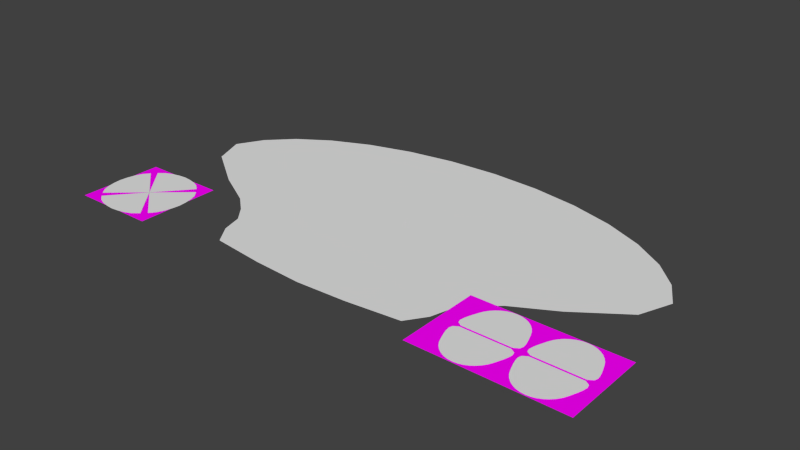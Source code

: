 # Source: gray_ui1.blend  (saved by Blender 2.71.0; exported with 4.5.12 LTS)
import bpy
from mathutils import Matrix  # noqa: F401  (used for matrix-valued properties, if any)

bpy.ops.wm.read_factory_settings(use_empty=True)
scene = bpy.context.scene
scene.name = 'Scene'

# ---- collections
col_collection_1 = bpy.data.collections.new('Collection 1'); scene.collection.children.link(col_collection_1)
col_collection_2 = bpy.data.collections.new('Collection 2'); scene.collection.children.link(col_collection_2)
col_collection_3 = bpy.data.collections.new('Collection 3'); scene.collection.children.link(col_collection_3)
col_collection_11 = bpy.data.collections.new('Collection 11'); scene.collection.children.link(col_collection_11)
col_collection_11.hide_render = True
col_collection_11.hide_viewport = True

# ---- images (referenced by path relative to the original .blend; pixels are not part of the script)
import os
ASSET_DIR = os.environ.get("B2B_ASSET_DIR", "")  # directory of the original .blend (textures are referenced by path, not embedded)
HERE = os.path.dirname(os.path.abspath(__file__))  # packed textures are extracted next to this script under _unpacked/

def load_image(name, relpath, width, height, colorspace="sRGB"):
    """Load a texture the original file referenced (path relative to the .blend, or extracted next to this script)."""
    p = next((c for c in (os.path.join(HERE, relpath), os.path.join(ASSET_DIR, relpath)) if relpath and os.path.exists(c)), "")
    if p:
        img = bpy.data.images.load(p, check_existing=True)
        img.name = name
    else:  # same state as the original file: an image datablock whose file is absent (Cycles renders it pink)
        img = bpy.data.images.new(name, width, height)
        img.source = "FILE"
        img.filepath = "//" + (relpath or name)
    img.colorspace_settings.name = colorspace
    return img
img_greybutton_png = load_image('greybutton.png', 'greybutton.png', 1024, 1024, 'sRGB')
img_hzg_updn_png_001 = load_image('hzg_updn.png.001', 'hzg_updn.png', 1024, 1024, 'sRGB')
img_hzg_rotb_png = load_image('hzg_rotb.png', 'hzg_rotb.png', 1024, 1024, 'sRGB')
img_ghostring_png_001 = load_image('ghostring.png.001', 'ghostring.png', 1024, 1024, 'sRGB')

# ---- materials (node trees are filled in below, after node groups)
mat_material = bpy.data.materials.new('Material')
mat_material.alpha_threshold = 0.0
mat_material.roughness = 0.5
mat_material.line_color = (0.0, 0.0, 0.0, 1.0)
mat_material_003 = bpy.data.materials.new('Material.003')
mat_material_003.alpha_threshold = 0.0
mat_material_003.roughness = 0.5
mat_material_003.line_color = (0.0, 0.0, 0.0, 1.0)
mat_material_002 = bpy.data.materials.new('Material.002')
mat_material_002.alpha_threshold = 0.0
mat_material_002.roughness = 0.5
mat_material_002.line_color = (0.0, 0.0, 0.0, 1.0)
mat_material_001 = bpy.data.materials.new('Material.001')
mat_material_001.alpha_threshold = 0.0
mat_material_001.roughness = 0.5
mat_material_001.line_color = (0.0, 0.0, 0.0, 1.0)

# ---- material node trees
mat_material.use_nodes = True; mat_material.node_tree.nodes.clear()
_N = mat_material.node_tree.nodes; _L = mat_material.node_tree.links
n0 = _N.new('ShaderNodeOutputMaterial'); n0.name = 'Material Output'; n0.location = (300, 300)
n1 = _N.new('ShaderNodeBsdfDiffuse'); n1.name = 'Diffuse BSDF'; n1.location = (10, 300)
n2 = _N.new('ShaderNodeTexImage'); n2.name = 'Image Texture'; n2.location = (-180, 300)
n2.width = 140
n2.image = img_greybutton_png
_L.new(n1.outputs[0], n0.inputs[0])
_L.new(n2.outputs[0], n1.inputs[0])
n0.is_active_output = True
mat_material_003.use_nodes = True; mat_material_003.node_tree.nodes.clear()
_N = mat_material_003.node_tree.nodes; _L = mat_material_003.node_tree.links
n0 = _N.new('ShaderNodeMixShader'); n0.name = 'Mix Shader'; n0.location = (195, 274)
n1 = _N.new('ShaderNodeOutputMaterial'); n1.name = 'Material Output'; n1.location = (456, 281)
n2 = _N.new('ShaderNodeTexImage'); n2.name = 'Image Texture'; n2.location = (-397, 260)
n2.width = 140
n2.image = img_hzg_updn_png_001
n3 = _N.new('ShaderNodeBsdfTransparent'); n3.name = 'Transparent BSDF'; n3.location = (3, 152)
n3.inputs[0].default_value = (1.0, 1.0, 1.0, 0.0)
n4 = _N.new('ShaderNodeBsdfDiffuse'); n4.name = 'Diffuse BSDF'; n4.location = (10, 300)
_L.new(n2.outputs[0], n4.inputs[0])
_L.new(n0.outputs[0], n1.inputs[0])
_L.new(n2.outputs[1], n0.inputs[0])
_L.new(n3.outputs[0], n0.inputs[1])
_L.new(n4.outputs[0], n0.inputs[2])
n1.is_active_output = True
mat_material_002.use_nodes = True; mat_material_002.node_tree.nodes.clear()
_N = mat_material_002.node_tree.nodes; _L = mat_material_002.node_tree.links
n0 = _N.new('ShaderNodeBsdfDiffuse'); n0.name = 'Diffuse BSDF'; n0.location = (10, 300)
n1 = _N.new('ShaderNodeBsdfTransparent'); n1.name = 'Transparent BSDF'; n1.location = (34, 130)
n2 = _N.new('ShaderNodeOutputMaterial'); n2.name = 'Material Output'; n2.location = (598, 261)
n3 = _N.new('ShaderNodeMixShader'); n3.name = 'Mix Shader'; n3.location = (326, 275)
n4 = _N.new('ShaderNodeTexImage'); n4.name = 'Image Texture'; n4.location = (-322, 255)
n4.width = 140
n4.image = img_hzg_rotb_png
_L.new(n0.outputs[0], n3.inputs[2])
_L.new(n4.outputs[0], n0.inputs[0])
_L.new(n3.outputs[0], n2.inputs[0])
_L.new(n1.outputs[0], n3.inputs[1])
_L.new(n4.outputs[1], n3.inputs[0])
n2.is_active_output = True
mat_material_001.use_nodes = True; mat_material_001.node_tree.nodes.clear()
_N = mat_material_001.node_tree.nodes; _L = mat_material_001.node_tree.links
n0 = _N.new('ShaderNodeOutputMaterial'); n0.name = 'Material Output'; n0.location = (300, 300)
n1 = _N.new('ShaderNodeBsdfDiffuse'); n1.name = 'Diffuse BSDF'; n1.location = (10, 300)
n2 = _N.new('ShaderNodeTexImage'); n2.name = 'Image Texture'; n2.location = (-180, 300)
n2.width = 140
n2.image = img_ghostring_png_001
_L.new(n1.outputs[0], n0.inputs[0])
_L.new(n2.outputs[0], n1.inputs[0])
n0.is_active_output = True

# ---- world
world_world = bpy.data.worlds.new('World'); scene.world = world_world
world_world.color = (0.05088, 0.05088, 0.05088)
world_world.use_sun_shadow = False
world_world.sun_shadow_jitter_overblur = 0.0
world_world.cycles.sampling_method = 'MANUAL'
world_world.cycles.sample_map_resolution = 256

# ---- meshes
me_plane_002 = bpy.data.meshes.new('Plane.002')
me_plane_002.from_pydata([(-872.1, -452.8, 0.9997), (-722.1, -452.8, 0.9997), (-872.1, -302.8, 1.0), (-722.1, -302.8, 1.0)], [], [(0, 1, 3, 2)])
_uv = me_plane_002.uv_layers.new(name='UVMap')
_uv.uv.foreach_set('vector', [9.882e-05, 0.000101, 0.9999, 9.882e-05, 0.9999, 0.9999, 0.0001011, 0.9999])
me_plane_002.materials.append(mat_material)
me_plane_002.use_remesh_preserve_volume = False
me_plane_002.use_remesh_preserve_attributes = False
me_plane_002.use_mirror_vertex_groups = False
me_plane_002.update()
me_plane_004 = bpy.data.meshes.new('Plane.004')
me_plane_004.from_pydata([(426.7, -227.8, 0.9995), (426.7, -527.8, 0.9995), (726.7, -227.8, 1.0), (726.7, -527.8, 1.0)], [], [(0, 1, 3, 2)])
_uv = me_plane_004.uv_layers.new(name='UVMap')
_uv.uv.foreach_set('vector', [9.998e-05, 0.9999, 9.998e-05, 0.0001001, 0.9999, 9.998e-05, 0.9999, 0.9999])
me_plane_004.materials.append(mat_material_003)
me_plane_004.use_remesh_preserve_volume = False
me_plane_004.use_remesh_preserve_attributes = False
me_plane_004.use_mirror_vertex_groups = False
me_plane_004.update()
me_plane_003 = bpy.data.meshes.new('Plane.003')
me_plane_003.from_pydata([(648.5, -227.8, 0.9995), (648.5, -527.8, 0.9995), (948.5, -227.8, 1.0), (948.5, -527.8, 1.0)], [], [(0, 1, 3, 2)])
_uv = me_plane_003.uv_layers.new(name='UVMap')
_uv.uv.foreach_set('vector', [9.998e-05, 0.9999, 9.998e-05, 0.0001001, 0.9999, 9.998e-05, 0.9999, 0.9999])
me_plane_003.materials.append(mat_material_002)
me_plane_003.use_remesh_preserve_volume = False
me_plane_003.use_remesh_preserve_attributes = False
me_plane_003.use_mirror_vertex_groups = False
me_plane_003.update()
me_plane_001 = bpy.data.meshes.new('Plane.001')
me_plane_001.from_pydata([(-947.1, -527.8, 0.9995), (-647.1, -527.8, 0.9995), (-947.1, -227.8, 1.0), (-647.1, -227.8, 1.0)], [], [(0, 1, 3, 2)])
_uv = me_plane_001.uv_layers.new(name='UVMap')
_uv.uv.foreach_set('vector', [9.882e-05, 0.000101, 0.9999, 9.882e-05, 0.9999, 0.9999, 0.0001011, 0.9999])
me_plane_001.materials.append(mat_material_001)
me_plane_001.use_remesh_preserve_volume = False
me_plane_001.use_remesh_preserve_attributes = False
me_plane_001.use_mirror_vertex_groups = False
me_plane_001.update()
me_circle_002 = bpy.data.meshes.new('Circle.002')
me_circle_002.from_pydata([(0.0, 486.3, 0.0), (-175.8, 476.9, 0.0), (-344.8, 449.3, 0.0), (-500.6, 404.3, 0.0), (-637.2, 343.8, 0.0), (-749.2, 270.2, 0.0), (-832.5, 186.1, 0.0), (-883.8, 94.87, 0.0), (-839.0, -18.37, 0.0), (-672.3, -136.0, 0.0), (-532.7, -212.9, 0.0), (-473.4, -264.6, 0.0), (-429.3, -318.5, 0.0), (-409.0, -389.8, 0.0), (-363.0, -456.3, 0.0), (-175.8, -476.9, 0.0), (0.0002936, -486.3, 0.0), (175.8, -476.9, 0.0), (363.0, -456.3, 0.0), (409.0, -389.8, 0.0), (429.3, -318.5, 0.0), (473.4, -264.6, 0.0), (532.7, -212.9, 0.0), (672.3, -136.0, 0.0), (839.0, -18.37, 0.0), (883.8, 94.87, 0.0), (832.5, 186.1, 0.0), (749.2, 270.2, 0.0), (637.2, 343.8, 0.0), (500.6, 404.3, 0.0), (344.8, 449.3, 0.0), (175.8, 476.9, 0.0), (0.0, 0.0002531, 0.0)], [], [(7, 8, 32, 6), (4, 5, 6, 32), (2, 3, 4, 32), (0, 1, 2, 32), (30, 31, 0, 32), (28, 29, 30, 32), (26, 27, 28, 32), (24, 25, 26, 32), (23, 24, 32, 22), (20, 21, 22, 32), (18, 19, 20, 32), (16, 17, 18, 32), (8, 9, 10, 32), (10, 11, 12, 32), (12, 13, 14, 32), (14, 15, 16, 32)])
me_circle_002.use_remesh_preserve_volume = False
me_circle_002.use_remesh_preserve_attributes = False
me_circle_002.use_mirror_vertex_groups = False
me_circle_002.update()
me_circle_009 = bpy.data.meshes.new('Circle.009')
me_circle_009.from_pydata([(809.0, -230.5, 2.0), (793.3, -232.0, 2.0), (778.0, -236.4, 2.0), (763.7, -243.5, 2.0), (750.7, -253.0, 2.0), (739.4, -264.7, 2.0), (730.3, -278.0, 2.0), (723.6, -292.4, 2.0), (717.9, -307.5, 2.0), (712.3, -322.9, 2.0), (708.1, -338.0, 2.0), (705.8, -352.0, 2.0), (709.3, -364.3, 2.0), (724.6, -374.2, 2.0), (893.4, -374.2, 2.0), (908.8, -364.3, 2.0), (912.2, -352.0, 2.0), (910.0, -338.0, 2.0), (905.8, -322.9, 2.0), (900.2, -307.5, 2.0), (894.5, -292.4, 2.0), (887.8, -278.0, 2.0), (878.6, -264.7, 2.0), (867.4, -253.0, 2.0), (854.4, -243.5, 2.0), (840.0, -236.4, 2.0), (824.8, -232.0, 2.0), (809.0, -374.2, 2.0), (809.0, -302.3, 2.0)], [], [(13, 27, 28, 12), (10, 11, 12, 28), (8, 9, 10, 28), (6, 7, 8, 28), (4, 5, 6, 28), (2, 3, 4, 28), (0, 1, 2, 28), (26, 0, 28, 25), (23, 24, 25, 28), (21, 22, 23, 28), (19, 20, 21, 28), (17, 18, 19, 28), (15, 16, 17, 28), (14, 15, 28, 27)])
_uv = me_circle_009.uv_layers.new(name='UVMap')
_uv.uv.foreach_set('vector', [0.09107, 8.476e-05, 0.5, 8.416e-05, 0.5, 0.3481, 0.01679, 0.04775, 0.0108, 0.1754, 8.342e-05, 0.1073, 0.01679, 0.04775, 0.5, 0.3481, 0.05848, 0.3232, 0.03127, 0.2485, 0.0108, 0.1754, 0.5, 0.3481, 0.1184, 0.4661, 0.08613, 0.3962, 0.05848, 0.3232, 0.5, 0.3481, 0.2174, 0.587, 0.1628, 0.5305, 0.1184, 0.4661, 0.5, 0.3481, 0.3498, 0.6678, 0.2804, 0.6333, 0.2174, 0.587, 0.5, 0.3481, 0.5, 0.6962, 0.4238, 0.689, 0.3498, 0.6678, 0.5, 0.3481, 0.5762, 0.689, 0.5, 0.6962, 0.5, 0.3481, 0.6502, 0.6678, 0.7826, 0.587, 0.7196, 0.6333, 0.6502, 0.6678, 0.5, 0.3481, 0.8816, 0.4661, 0.8372, 0.5305, 0.7826, 0.587, 0.5, 0.3481, 0.9415, 0.3231, 0.9139, 0.3961, 0.8816, 0.4661, 0.5, 0.3481, 0.9892, 0.1754, 0.9687, 0.2485, 0.9415, 0.3231, 0.5, 0.3481, 0.9832, 0.04775, 0.9999, 0.1073, 0.9892, 0.1754, 0.5, 0.3481, 0.9089, 8.342e-05, 0.9832, 0.04775, 0.5, 0.3481, 0.5, 8.416e-05])
me_circle_009.use_remesh_preserve_volume = False
me_circle_009.use_remesh_preserve_attributes = False
me_circle_009.use_mirror_vertex_groups = False
me_circle_009.update()
me_circle_008 = bpy.data.meshes.new('Circle.008')
me_circle_008.from_pydata([(809.0, -524.3, 2.0), (793.3, -522.9, 2.0), (778.0, -518.5, 2.0), (763.7, -511.4, 2.0), (750.7, -501.8, 2.0), (739.4, -490.1, 2.0), (730.3, -476.8, 2.0), (723.6, -462.4, 2.0), (717.9, -447.3, 2.0), (712.3, -431.9, 2.0), (708.1, -416.9, 2.0), (705.8, -402.8, 2.0), (709.3, -390.5, 2.0), (724.6, -380.7, 2.0), (893.4, -380.7, 2.0), (908.8, -390.5, 2.0), (912.2, -402.8, 2.0), (910.0, -416.9, 2.0), (905.8, -431.9, 2.0), (900.2, -447.3, 2.0), (894.5, -462.4, 2.0), (887.8, -476.8, 2.0), (878.6, -490.1, 2.0), (867.4, -501.8, 2.0), (854.4, -511.4, 2.0), (840.0, -518.5, 2.0), (824.8, -522.9, 2.0), (809.0, -380.7, 2.0), (809.0, -452.5, 2.0)], [], [(14, 27, 28, 15), (15, 28, 17, 16), (17, 28, 19, 18), (19, 28, 21, 20), (21, 28, 23, 22), (23, 28, 25, 24), (26, 25, 28, 0), (0, 28, 2, 1), (2, 28, 4, 3), (4, 28, 6, 5), (6, 28, 8, 7), (8, 28, 10, 9), (10, 28, 12, 11), (13, 12, 28, 27)])
_uv = me_circle_008.uv_layers.new(name='UVMap')
_uv.uv.foreach_set('vector', [0.9089, 0.6961, 0.5, 0.6962, 0.5, 0.3481, 0.9832, 0.6485, 0.9832, 0.6485, 0.5, 0.3481, 0.9892, 0.5208, 0.9999, 0.5889, 0.9892, 0.5208, 0.5, 0.3481, 0.9415, 0.3731, 0.9687, 0.4477, 0.9415, 0.3731, 0.5, 0.3481, 0.8816, 0.2302, 0.9139, 0.3001, 0.8816, 0.2302, 0.5, 0.3481, 0.7826, 0.1093, 0.8372, 0.1657, 0.7826, 0.1093, 0.5, 0.3481, 0.6502, 0.02846, 0.7196, 0.0629, 0.5762, 0.007246, 0.6502, 0.02846, 0.5, 0.3481, 0.5, 8.342e-05, 0.5, 8.342e-05, 0.5, 0.3481, 0.3498, 0.02845, 0.4238, 0.007244, 0.3498, 0.02845, 0.5, 0.3481, 0.2174, 0.1092, 0.2804, 0.06289, 0.2174, 0.1092, 0.5, 0.3481, 0.1184, 0.2302, 0.1628, 0.1657, 0.1184, 0.2302, 0.5, 0.3481, 0.05849, 0.3731, 0.08613, 0.3001, 0.05849, 0.3731, 0.5, 0.3481, 0.0108, 0.5208, 0.03127, 0.4477, 0.0108, 0.5208, 0.5, 0.3481, 0.01679, 0.6485, 8.342e-05, 0.5889, 0.09107, 0.6961, 0.01679, 0.6485, 0.5, 0.3481, 0.5, 0.6962])
me_circle_008.use_remesh_preserve_volume = False
me_circle_008.use_remesh_preserve_attributes = False
me_circle_008.use_mirror_vertex_groups = False
me_circle_008.update()
me_circle_007 = bpy.data.meshes.new('Circle.007')
me_circle_007.from_pydata([(586.5, -524.3, 2.0), (570.8, -522.9, 2.0), (555.6, -518.5, 2.0), (541.2, -511.4, 2.0), (528.2, -501.8, 2.0), (516.9, -490.1, 2.0), (507.8, -476.8, 2.0), (501.1, -462.4, 2.0), (495.4, -447.3, 2.0), (489.8, -431.9, 2.0), (485.6, -416.9, 2.0), (483.4, -402.8, 2.0), (486.8, -390.5, 2.0), (502.1, -380.7, 2.0), (671.0, -380.7, 2.0), (686.3, -390.5, 2.0), (689.7, -402.8, 2.0), (687.5, -416.9, 2.0), (683.3, -431.9, 2.0), (677.7, -447.3, 2.0), (672.0, -462.4, 2.0), (665.3, -476.8, 2.0), (656.1, -490.1, 2.0), (644.9, -501.8, 2.0), (631.9, -511.4, 2.0), (617.5, -518.5, 2.0), (602.3, -522.9, 2.0), (586.5, -380.7, 2.0), (586.5, -452.5, 2.0)], [], [(14, 27, 28, 15), (15, 28, 17, 16), (17, 28, 19, 18), (19, 28, 21, 20), (21, 28, 23, 22), (23, 28, 25, 24), (26, 25, 28, 0), (0, 28, 2, 1), (2, 28, 4, 3), (4, 28, 6, 5), (6, 28, 8, 7), (8, 28, 10, 9), (10, 28, 12, 11), (13, 12, 28, 27)])
_uv = me_circle_007.uv_layers.new(name='UVMap')
_uv.uv.foreach_set('vector', [0.9089, 0.6961, 0.5, 0.6962, 0.5, 0.3481, 0.9832, 0.6485, 0.9832, 0.6485, 0.5, 0.3481, 0.9892, 0.5208, 0.9999, 0.5889, 0.9892, 0.5208, 0.5, 0.3481, 0.9415, 0.3731, 0.9687, 0.4477, 0.9415, 0.3731, 0.5, 0.3481, 0.8816, 0.2302, 0.9139, 0.3001, 0.8816, 0.2302, 0.5, 0.3481, 0.7826, 0.1093, 0.8372, 0.1657, 0.7826, 0.1093, 0.5, 0.3481, 0.6502, 0.02846, 0.7196, 0.0629, 0.5762, 0.007245, 0.6502, 0.02846, 0.5, 0.3481, 0.5, 8.342e-05, 0.5, 8.342e-05, 0.5, 0.3481, 0.3498, 0.02845, 0.4238, 0.007245, 0.3498, 0.02845, 0.5, 0.3481, 0.2174, 0.1092, 0.2804, 0.0629, 0.2174, 0.1092, 0.5, 0.3481, 0.1184, 0.2302, 0.1628, 0.1657, 0.1184, 0.2302, 0.5, 0.3481, 0.05848, 0.3731, 0.08613, 0.3001, 0.05848, 0.3731, 0.5, 0.3481, 0.0108, 0.5208, 0.03127, 0.4477, 0.0108, 0.5208, 0.5, 0.3481, 0.01679, 0.6485, 8.342e-05, 0.5889, 0.09107, 0.6961, 0.01679, 0.6485, 0.5, 0.3481, 0.5, 0.6962])
me_circle_007.use_remesh_preserve_volume = False
me_circle_007.use_remesh_preserve_attributes = False
me_circle_007.use_mirror_vertex_groups = False
me_circle_007.update()
me_circle_001 = bpy.data.meshes.new('Circle.001')
me_circle_001.from_pydata([(586.5, -230.5, 2.0), (570.8, -232.0, 2.0), (555.6, -236.4, 2.0), (541.2, -243.5, 2.0), (528.2, -253.0, 2.0), (516.9, -264.7, 2.0), (507.8, -278.0, 2.0), (501.1, -292.4, 2.0), (495.4, -307.5, 2.0), (489.8, -322.9, 2.0), (485.6, -338.0, 2.0), (483.4, -352.0, 2.0), (486.8, -364.3, 2.0), (502.1, -374.2, 2.0), (671.0, -374.2, 2.0), (686.3, -364.3, 2.0), (689.7, -352.0, 2.0), (687.5, -338.0, 2.0), (683.3, -322.9, 2.0), (677.7, -307.5, 2.0), (672.0, -292.4, 2.0), (665.3, -278.0, 2.0), (656.1, -264.7, 2.0), (644.9, -253.0, 2.0), (631.9, -243.5, 2.0), (617.5, -236.4, 2.0), (602.3, -232.0, 2.0), (586.5, -374.2, 2.0), (586.5, -302.3, 2.0)], [], [(13, 27, 28, 12), (10, 11, 12, 28), (8, 9, 10, 28), (6, 7, 8, 28), (4, 5, 6, 28), (2, 3, 4, 28), (0, 1, 2, 28), (26, 0, 28, 25), (23, 24, 25, 28), (21, 22, 23, 28), (19, 20, 21, 28), (17, 18, 19, 28), (15, 16, 17, 28), (14, 15, 28, 27)])
_uv = me_circle_001.uv_layers.new(name='UVMap')
_uv.uv.foreach_set('vector', [0.09107, 8.387e-05, 0.5, 8.402e-05, 0.5, 0.3481, 0.01679, 0.04775, 0.0108, 0.1754, 8.342e-05, 0.1073, 0.01679, 0.04775, 0.5, 0.3481, 0.05848, 0.3231, 0.03127, 0.2485, 0.0108, 0.1754, 0.5, 0.3481, 0.1184, 0.4661, 0.08612, 0.3961, 0.05848, 0.3231, 0.5, 0.3481, 0.2174, 0.587, 0.1628, 0.5305, 0.1184, 0.4661, 0.5, 0.3481, 0.3498, 0.6678, 0.2804, 0.6333, 0.2174, 0.587, 0.5, 0.3481, 0.5, 0.6962, 0.4238, 0.689, 0.3498, 0.6678, 0.5, 0.3481, 0.5762, 0.689, 0.5, 0.6962, 0.5, 0.3481, 0.6502, 0.6678, 0.7826, 0.587, 0.7196, 0.6333, 0.6502, 0.6678, 0.5, 0.3481, 0.8816, 0.4661, 0.8372, 0.5305, 0.7826, 0.587, 0.5, 0.3481, 0.9415, 0.3231, 0.9139, 0.3961, 0.8816, 0.4661, 0.5, 0.3481, 0.9892, 0.1754, 0.9687, 0.2485, 0.9415, 0.3231, 0.5, 0.3481, 0.9832, 0.04775, 0.9999, 0.1073, 0.9892, 0.1754, 0.5, 0.3481, 0.9089, 8.342e-05, 0.9832, 0.04775, 0.5, 0.3481, 0.5, 8.402e-05])
me_circle_001.use_remesh_preserve_volume = False
me_circle_001.use_remesh_preserve_attributes = False
me_circle_001.use_mirror_vertex_groups = False
me_circle_001.update()
me_circle_006 = bpy.data.meshes.new('Circle.006')
me_circle_006.from_pydata([(-952.6, -377.5, 2.0), (-949.9, -405.4, 2.0), (-943.6, -432.3, 2.0), (-932.8, -457.1, 2.0), (-915.3, -478.8, 2.0), (-915.3, -276.1, 2.0), (-932.8, -297.8, 2.0), (-943.6, -322.6, 2.0), (-949.9, -349.5, 2.0), (-797.0, -377.5, 2.0), (-856.3, -326.8, 2.0), (-856.3, -428.1, 2.0), (-867.1, -377.5, 2.0)], [], [(11, 9, 10, 12), (4, 11, 12, 3), (1, 2, 3, 12), (0, 1, 12, 8), (6, 7, 8, 12), (5, 6, 12, 10)])
_uv = me_circle_006.uv_layers.new(name='UVMap')
_uv.uv.foreach_set('vector', [0.4935, 0.07746, 0.9881, 9.939e-05, 0.9875, 0.5007, 0.6955, 0.3416, 9.939e-05, 0.1534, 0.4935, 0.07746, 0.6955, 0.3416, 0.0328, 0.3295, 0.2131, 0.6287, 0.1083, 0.4859, 0.0328, 0.3295, 0.6955, 0.3416, 0.338, 0.7588, 0.2131, 0.6287, 0.6955, 0.3416, 0.4857, 0.8623, 0.8091, 0.9946, 0.643, 0.944, 0.4857, 0.8623, 0.6955, 0.3416, 0.9881, 0.9999, 0.8091, 0.9946, 0.6955, 0.3416, 0.9875, 0.5007])
me_circle_006.use_remesh_preserve_volume = False
me_circle_006.use_remesh_preserve_attributes = False
me_circle_006.use_mirror_vertex_groups = False
me_circle_006.update()
me_circle_005 = bpy.data.meshes.new('Circle.005')
me_circle_005.from_pydata([(-797.0, -533.1, 2.0), (-769.1, -530.3, 2.0), (-742.2, -524.1, 2.0), (-717.4, -513.2, 2.0), (-695.7, -495.7, 2.0), (-898.3, -495.7, 2.0), (-876.6, -513.2, 2.0), (-851.8, -524.1, 2.0), (-825.0, -530.3, 2.0), (-797.0, -377.5, 2.0), (-847.7, -436.7, 2.0), (-746.4, -436.7, 2.0), (-797.0, -447.5, 2.0)], [], [(11, 9, 10, 12), (4, 11, 12, 3), (1, 2, 3, 12), (0, 1, 12, 8), (6, 7, 8, 12), (5, 6, 12, 10)])
_uv = me_circle_005.uv_layers.new(name='UVMap')
_uv.uv.foreach_set('vector', [0.9875, 0.5007, 0.9881, 9.939e-05, 0.4935, 0.07746, 0.6955, 0.3416, 0.9881, 0.9999, 0.9875, 0.5007, 0.6955, 0.3416, 0.8091, 0.9946, 0.4857, 0.8623, 0.643, 0.944, 0.8091, 0.9946, 0.6955, 0.3416, 0.338, 0.7588, 0.4857, 0.8623, 0.6955, 0.3416, 0.2131, 0.6287, 0.0328, 0.3295, 0.1083, 0.4859, 0.2131, 0.6287, 0.6955, 0.3416, 9.939e-05, 0.1534, 0.0328, 0.3295, 0.6955, 0.3416, 0.4935, 0.07746])
me_circle_005.use_remesh_preserve_volume = False
me_circle_005.use_remesh_preserve_attributes = False
me_circle_005.use_mirror_vertex_groups = False
me_circle_005.update()
me_circle_004 = bpy.data.meshes.new('Circle.004')
me_circle_004.from_pydata([(-641.4, -377.5, 2.0), (-644.1, -349.5, 2.0), (-650.4, -322.6, 2.0), (-661.2, -297.8, 2.0), (-678.8, -276.1, 2.0), (-678.8, -478.8, 2.0), (-661.2, -457.1, 2.0), (-650.4, -432.3, 2.0), (-644.1, -405.4, 2.0), (-797.0, -377.5, 2.0), (-737.7, -428.1, 2.0), (-737.7, -326.8, 2.0), (-727.0, -377.5, 2.0)], [], [(11, 9, 10, 12), (4, 11, 12, 3), (5, 6, 12, 10), (6, 7, 8, 12), (1, 2, 3, 12), (0, 1, 12, 8)])
_uv = me_circle_004.uv_layers.new(name='UVMap')
_uv.uv.foreach_set('vector', [0.9875, 0.4993, 0.9881, 0.9999, 0.4935, 0.9225, 0.6955, 0.6584, 0.9881, 9.939e-05, 0.9875, 0.4993, 0.6955, 0.6584, 0.8091, 0.005408, 9.939e-05, 0.8466, 0.0328, 0.6705, 0.6955, 0.6584, 0.4935, 0.9225, 0.0328, 0.6705, 0.1083, 0.5141, 0.2131, 0.3713, 0.6955, 0.6584, 0.4857, 0.1377, 0.643, 0.05603, 0.8091, 0.005408, 0.6955, 0.6584, 0.338, 0.2412, 0.4857, 0.1377, 0.6955, 0.6584, 0.2131, 0.3713])
me_circle_004.use_remesh_preserve_volume = False
me_circle_004.use_remesh_preserve_attributes = False
me_circle_004.use_mirror_vertex_groups = False
me_circle_004.update()
me_circle = bpy.data.meshes.new('Circle')
me_circle.from_pydata([(-797.0, -221.8, 2.0), (-825.0, -224.6, 2.0), (-851.8, -230.8, 2.0), (-876.6, -241.7, 2.0), (-898.3, -259.2, 2.0), (-695.7, -259.2, 2.0), (-717.4, -241.7, 2.0), (-742.2, -230.8, 2.0), (-769.1, -224.6, 2.0), (-797.0, -377.5, 2.0), (-847.7, -318.2, 2.0), (-746.4, -318.2, 2.0), (-797.0, -307.4, 2.0)], [], [(4, 10, 12, 3), (1, 2, 3, 12), (0, 1, 12, 8), (6, 7, 8, 12), (5, 6, 12, 11), (10, 9, 11, 12)])
_uv = me_circle.uv_layers.new(name='UVMap')
_uv.uv.foreach_set('vector', [9.939e-05, 0.1534, 0.4935, 0.07746, 0.6955, 0.3416, 0.0328, 0.3295, 0.2131, 0.6287, 0.1083, 0.4858, 0.0328, 0.3295, 0.6955, 0.3416, 0.338, 0.7588, 0.2131, 0.6287, 0.6955, 0.3416, 0.4857, 0.8623, 0.809, 0.9946, 0.643, 0.944, 0.4857, 0.8623, 0.6955, 0.3416, 0.9881, 0.9999, 0.809, 0.9946, 0.6955, 0.3416, 0.9875, 0.5007, 0.4935, 0.07746, 0.9881, 9.939e-05, 0.9875, 0.5007, 0.6955, 0.3416])
me_circle.use_remesh_preserve_volume = False
me_circle.use_remesh_preserve_attributes = False
me_circle.use_mirror_vertex_groups = False
me_circle.update()
me_circle_003 = bpy.data.meshes.new('Circle.003')
me_circle_003.from_pydata([(0.0, 1.0, 0.0), (-0.1951, 0.9808, 0.0), (-0.3827, 0.9239, 0.0), (-0.5556, 0.8315, 0.0), (-0.7071, 0.7071, 0.0), (-0.8315, 0.5556, 0.0), (-0.9239, 0.3827, 0.0), (-0.9808, 0.1951, 0.0), (-1.0, 7.55e-08, 0.0), (-0.9808, -0.1951, 0.0), (-0.9239, -0.3827, 0.0), (-0.8315, -0.5556, 0.0), (-0.7071, -0.7071, 0.0), (-0.5556, -0.8315, 0.0), (-0.3827, -0.9239, 0.0), (-0.1951, -0.9808, 0.0), (3.258e-07, -1.0, 0.0), (0.1951, -0.9808, 0.0), (0.3827, -0.9239, 0.0), (0.5556, -0.8315, 0.0), (0.7071, -0.7071, 0.0), (0.8315, -0.5556, 0.0), (0.9239, -0.3827, 0.0), (0.9808, -0.1951, 0.0), (1.0, 9.656e-07, 0.0), (0.9808, 0.1951, 0.0), (0.9239, 0.3827, 0.0), (0.8315, 0.5556, 0.0), (0.7071, 0.7071, 0.0), (0.5556, 0.8315, 0.0), (0.3827, 0.9239, 0.0), (0.1951, 0.9808, 0.0), (-1.187e-08, 0.9, 0.0), (-0.1756, 0.8827, 0.0), (-0.3444, 0.8315, 0.0), (-0.5, 0.7483, 0.0), (-0.6364, 0.6364, 0.0), (-0.7483, 0.5, 0.0), (-0.8315, 0.3444, 0.0), (-0.8827, 0.1756, 0.0), (-0.9, 9.645e-08, 0.0), (-0.8827, -0.1756, 0.0), (-0.8315, -0.3444, 0.0), (-0.7483, -0.5, 0.0), (-0.6364, -0.6364, 0.0), (-0.5, -0.7483, 0.0), (-0.3444, -0.8315, 0.0), (-0.1756, -0.8827, 0.0), (2.814e-07, -0.9, 0.0), (0.1756, -0.8827, 0.0), (0.3444, -0.8315, 0.0), (0.5, -0.7483, 0.0), (0.6364, -0.6364, 0.0), (0.7483, -0.5, 0.0), (0.8315, -0.3444, 0.0), (0.8827, -0.1756, 0.0), (0.9, 8.975e-07, 0.0), (0.8827, 0.1756, 0.0), (0.8315, 0.3444, 0.0), (0.7483, 0.5, 0.0), (0.6364, 0.6364, 0.0), (0.5, 0.7483, 0.0), (0.3444, 0.8315, 0.0), (0.1756, 0.8827, 0.0), (0.0, 1.0, 0.2), (-0.1951, 0.9808, 0.2), (-0.3827, 0.9239, 0.2), (-0.5556, 0.8315, 0.2), (-0.7071, 0.7071, 0.2), (-0.8315, 0.5556, 0.2), (-0.9239, 0.3827, 0.2), (-0.9808, 0.1951, 0.2), (-1.0, 7.55e-08, 0.2), (-0.9808, -0.1951, 0.2), (-0.9239, -0.3827, 0.2), (-0.8315, -0.5556, 0.2), (-0.7071, -0.7071, 0.2), (-0.5556, -0.8315, 0.2), (-0.3827, -0.9239, 0.2), (-0.1951, -0.9808, 0.2), (3.258e-07, -1.0, 0.2), (0.1951, -0.9808, 0.2), (0.3827, -0.9239, 0.2), (0.5556, -0.8315, 0.2), (0.7071, -0.7071, 0.2), (0.8315, -0.5556, 0.2), (0.9239, -0.3827, 0.2), (0.9808, -0.1951, 0.2), (1.0, 9.656e-07, 0.2), (0.9808, 0.1951, 0.2), (0.9239, 0.3827, 0.2), (0.8315, 0.5556, 0.2), (0.7071, 0.7071, 0.2), (0.5556, 0.8315, 0.2), (0.3827, 0.9239, 0.2), (0.1951, 0.9808, 0.2), (-1.187e-08, 0.9, 0.2), (-0.1756, 0.8827, 0.2), (-0.3444, 0.8315, 0.2), (-0.5, 0.7483, 0.2), (-0.6364, 0.6364, 0.2), (-0.7483, 0.5, 0.2), (-0.8315, 0.3444, 0.2), (-0.8827, 0.1756, 0.2), (-0.9, 9.645e-08, 0.2), (-0.8827, -0.1756, 0.2), (-0.8315, -0.3444, 0.2), (-0.7483, -0.5, 0.2), (-0.6364, -0.6364, 0.2), (-0.5, -0.7483, 0.2), (-0.3444, -0.8315, 0.2), (-0.1756, -0.8827, 0.2), (2.814e-07, -0.9, 0.2), (0.1756, -0.8827, 0.2), (0.3444, -0.8315, 0.2), (0.5, -0.7483, 0.2), (0.6364, -0.6364, 0.2), (0.7483, -0.5, 0.2), (0.8315, -0.3444, 0.2), (0.8827, -0.1756, 0.2), (0.9, 8.975e-07, 0.2), (0.8827, 0.1756, 0.2), (0.8315, 0.3444, 0.2), (0.7483, 0.5, 0.2), (0.6364, 0.6364, 0.2), (0.5, 0.7483, 0.2), (0.3444, 0.8315, 0.2), (0.1756, 0.8827, 0.2), (0.3271, 0.0, 0.0), (-0.3271, 0.0, 0.0), (1.084e-10, 0.6, 0.0), (0.1, -0.6, 3.701e-16), (1.084e-10, 0.6, 0.2), (0.1, -0.6, 0.2), (-0.1, -0.6, -3.701e-16), (-0.1, -0.6, 0.2), (-0.1, 0.0, -3.701e-16), (-0.1, 0.0, 0.2), (-0.3271, 0.0, 0.2), (0.3271, 0.0, 0.2), (0.1, 0.0, 3.701e-16), (0.1, 0.0, 0.2)], [], [(94, 126, 125), (83, 115, 114), (72, 104, 103), (92, 124, 123), (81, 113, 112), (70, 102, 101), (90, 122, 121), (67, 68, 100), (79, 111, 110), (88, 120, 119), (66, 98, 97), (77, 109, 108), (85, 86, 118), (75, 107, 106), (95, 127, 126), (84, 116, 115), (73, 105, 104), (93, 125, 124), (82, 114, 113), (70, 71, 103), (91, 123, 122), (69, 101, 100), (80, 112, 111), (88, 89, 121), (67, 99, 98), (78, 110, 109), (86, 87, 119), (65, 97, 96), (76, 108, 107), (64, 96, 127), (85, 117, 116), (74, 106, 105), (61, 125, 126), (25, 89, 88), (3, 67, 66), (39, 103, 104), (54, 118, 119), (18, 82, 81), (32, 96, 97), (11, 75, 74), (48, 47, 111), (62, 126, 127), (26, 90, 89), (4, 68, 67), (40, 104, 105), (55, 119, 120), (19, 83, 82), (33, 97, 98), (12, 76, 75), (48, 112, 113), (63, 127, 96), (27, 91, 90), (5, 69, 68), (41, 105, 106), (56, 120, 121), (20, 84, 83), (34, 98, 99), (13, 77, 76), (49, 113, 114), (28, 92, 91), (6, 70, 69), (42, 106, 107), (57, 121, 122), (21, 85, 84), (35, 99, 100), (14, 78, 77), (50, 114, 115), (29, 93, 92), (7, 71, 70), (43, 107, 108), (58, 122, 123), (22, 86, 85), (36, 100, 101), (15, 79, 78), (51, 115, 116), (30, 94, 93), (8, 72, 71), (45, 44, 108), (59, 123, 124), (23, 87, 86), (1, 65, 64), (37, 101, 102), (53, 52, 116), (16, 80, 79), (31, 95, 94), (46, 45, 109), (9, 73, 72), (60, 124, 125), (24, 88, 87), (38, 102, 103), (2, 66, 65), (54, 53, 117), (17, 81, 80), (0, 64, 95), (10, 74, 73), (47, 46, 110), (141, 140, 128), (135, 134, 131), (132, 139, 128), (129, 138, 132), (140, 141, 133), (135, 137, 136), (138, 129, 136), (133, 141, 137), (132, 138, 137), (93, 94, 125), (82, 83, 114), (71, 72, 103), (91, 92, 123), (80, 81, 112), (69, 70, 101), (89, 90, 121), (99, 67, 100), (78, 79, 110), (87, 88, 119), (65, 66, 97), (76, 77, 108), (117, 85, 118), (74, 75, 106), (94, 95, 126), (83, 84, 115), (72, 73, 104), (92, 93, 124), (81, 82, 113), (102, 70, 103), (90, 91, 122), (68, 69, 100), (79, 80, 111), (120, 88, 121), (66, 67, 98), (77, 78, 109), (118, 86, 119), (64, 65, 96), (75, 76, 107), (95, 64, 127), (84, 85, 116), (73, 74, 105), (62, 61, 126), (24, 25, 88), (2, 3, 66), (40, 39, 104), (55, 54, 119), (17, 18, 81), (33, 32, 97), (10, 11, 74), (112, 48, 111), (63, 62, 127), (25, 26, 89), (3, 4, 67), (41, 40, 105), (56, 55, 120), (18, 19, 82), (34, 33, 98), (11, 12, 75), (49, 48, 113), (32, 63, 96), (26, 27, 90), (4, 5, 68), (42, 41, 106), (57, 56, 121), (19, 20, 83), (35, 34, 99), (12, 13, 76), (50, 49, 114), (27, 28, 91), (5, 6, 69), (43, 42, 107), (58, 57, 122), (20, 21, 84), (36, 35, 100), (13, 14, 77), (51, 50, 115), (28, 29, 92), (6, 7, 70), (44, 43, 108), (59, 58, 123), (21, 22, 85), (37, 36, 101), (14, 15, 78), (52, 51, 116), (29, 30, 93), (7, 8, 71), (109, 45, 108), (60, 59, 124), (22, 23, 86), (0, 1, 64), (38, 37, 102), (117, 53, 116), (15, 16, 79), (30, 31, 94), (110, 46, 109), (8, 9, 72), (61, 60, 125), (23, 24, 87), (39, 38, 103), (1, 2, 65), (118, 54, 117), (16, 17, 80), (31, 0, 95), (9, 10, 73), (111, 47, 110), (139, 141, 128), (133, 135, 131), (130, 132, 128), (130, 129, 132), (131, 140, 133), (134, 135, 136), (137, 138, 136), (135, 133, 137), (141, 139, 132), (132, 137, 141)])
_uv = me_circle_003.uv_layers.new(name='UVMap')
_uv.uv.foreach_set('vector', [0.6913, 0.9619, 0.6722, 0.9157, 0.75, 0.8742, 0.7778, 0.08427, 0.75, 0.1258, 0.6722, 0.08425, 0.0, 0.5, 0.05, 0.5, 0.05865, 0.5878, 0.8536, 0.8536, 0.8182, 0.8182, 0.8742, 0.75, 0.5975, 0.009607, 0.5878, 0.05865, 0.5, 0.05, 0.03806, 0.6913, 0.08425, 0.6722, 0.1258, 0.75, 0.9619, 0.6913, 0.9157, 0.6722, 0.9414, 0.5878, 0.2222, 0.9157, 0.1464, 0.8536, 0.1818, 0.8182, 0.4025, 0.009607, 0.4122, 0.05865, 0.3278, 0.08425, 1.0, 0.5, 0.95, 0.5, 0.9414, 0.4122, 0.3087, 0.9619, 0.3278, 0.9157, 0.4122, 0.9414, 0.2222, 0.08427, 0.25, 0.1258, 0.1818, 0.1818, 0.9157, 0.2222, 0.9619, 0.3087, 0.9157, 0.3278, 0.08427, 0.2222, 0.1258, 0.25, 0.08425, 0.3278, 0.5975, 0.9904, 0.5878, 0.9414, 0.6722, 0.9157, 0.8536, 0.1464, 0.8182, 0.1818, 0.75, 0.1258, 0.009607, 0.4025, 0.05865, 0.4122, 0.05, 0.5, 0.7778, 0.9157, 0.75, 0.8742, 0.8182, 0.8182, 0.6913, 0.03806, 0.6722, 0.08425, 0.5878, 0.05865, 0.03806, 0.6913, 0.009607, 0.5975, 0.05865, 0.5878, 0.9157, 0.7778, 0.8742, 0.75, 0.9157, 0.6722, 0.08427, 0.7778, 0.1258, 0.75, 0.1818, 0.8182, 0.5, 0.0, 0.5, 0.05, 0.4122, 0.05865, 1.0, 0.5, 0.9904, 0.5975, 0.9414, 0.5878, 0.2222, 0.9157, 0.25, 0.8742, 0.3278, 0.9157, 0.3087, 0.03806, 0.3278, 0.08425, 0.25, 0.1258, 0.9619, 0.3087, 0.9904, 0.4025, 0.9414, 0.4122, 0.4025, 0.9904, 0.4122, 0.9414, 0.5, 0.95, 0.1464, 0.1464, 0.1818, 0.1818, 0.1258, 0.25, 0.5, 1.0, 0.5, 0.95, 0.5878, 0.9414, 0.9157, 0.2222, 0.8742, 0.25, 0.8182, 0.1818, 0.03806, 0.3087, 0.08425, 0.3278, 0.05865, 0.4122, 0.75, 0.8742, 0.75, 0.8742, 0.6722, 0.9157, 0.9904, 0.5975, 0.9904, 0.5975, 1.0, 0.5, 0.2222, 0.9157, 0.2222, 0.9157, 0.3087, 0.9619, 0.05865, 0.5878, 0.05865, 0.5878, 0.05, 0.5, 0.9157, 0.3278, 0.9157, 0.3278, 0.9414, 0.4122, 0.6913, 0.03806, 0.6913, 0.03806, 0.5975, 0.009607, 0.5, 0.95, 0.5, 0.95, 0.4122, 0.9414, 0.08427, 0.2222, 0.08427, 0.2222, 0.03806, 0.3087, 0.5, 0.05, 0.4122, 0.05865, 0.4122, 0.05865, 0.6722, 0.9157, 0.6722, 0.9157, 0.5878, 0.9414, 0.9619, 0.6913, 0.9619, 0.6913, 0.9904, 0.5975, 0.1464, 0.8536, 0.1464, 0.8536, 0.2222, 0.9157, 0.05, 0.5, 0.05, 0.5, 0.05865, 0.4122, 0.9414, 0.4122, 0.9414, 0.4122, 0.95, 0.5, 0.7778, 0.08427, 0.7778, 0.08427, 0.6913, 0.03806, 0.4122, 0.9414, 0.4122, 0.9414, 0.3278, 0.9157, 0.1464, 0.1464, 0.1464, 0.1464, 0.08427, 0.2222, 0.5, 0.05, 0.5, 0.05, 0.5878, 0.05865, 0.5878, 0.9414, 0.5878, 0.9414, 0.5, 0.95, 0.9157, 0.7778, 0.9157, 0.7778, 0.9619, 0.6913, 0.08427, 0.7778, 0.08427, 0.7778, 0.1464, 0.8536, 0.05865, 0.4122, 0.05865, 0.4122, 0.08425, 0.3278, 0.95, 0.5, 0.95, 0.5, 0.9414, 0.5878, 0.8536, 0.1464, 0.8536, 0.1464, 0.7778, 0.08427, 0.3278, 0.9157, 0.3278, 0.9157, 0.25, 0.8742, 0.2222, 0.08427, 0.2222, 0.08427, 0.1464, 0.1464, 0.5878, 0.05865, 0.5878, 0.05865, 0.6722, 0.08425, 0.8536, 0.8536, 0.8536, 0.8536, 0.9157, 0.7778, 0.03806, 0.6913, 0.03806, 0.6913, 0.08427, 0.7778, 0.08425, 0.3278, 0.08425, 0.3278, 0.1258, 0.25, 0.9414, 0.5878, 0.9414, 0.5878, 0.9157, 0.6722, 0.9157, 0.2222, 0.9157, 0.2222, 0.8536, 0.1464, 0.25, 0.8742, 0.25, 0.8742, 0.1818, 0.8182, 0.3087, 0.03806, 0.3087, 0.03806, 0.2222, 0.08427, 0.6722, 0.08425, 0.6722, 0.08425, 0.75, 0.1258, 0.7778, 0.9157, 0.7778, 0.9157, 0.8536, 0.8536, 0.009607, 0.5975, 0.009607, 0.5975, 0.03806, 0.6913, 0.1258, 0.25, 0.1258, 0.25, 0.1818, 0.1818, 0.9157, 0.6722, 0.9157, 0.6722, 0.8742, 0.75, 0.9619, 0.3087, 0.9619, 0.3087, 0.9157, 0.2222, 0.1818, 0.8182, 0.1818, 0.8182, 0.1258, 0.75, 0.4025, 0.009607, 0.4025, 0.009607, 0.3087, 0.03806, 0.75, 0.1258, 0.75, 0.1258, 0.8182, 0.1818, 0.6913, 0.9619, 0.6913, 0.9619, 0.7778, 0.9157, 0.0, 0.5, 0.0, 0.5, 0.009607, 0.5975, 0.25, 0.1258, 0.1818, 0.1818, 0.1818, 0.1818, 0.8742, 0.75, 0.8742, 0.75, 0.8182, 0.8182, 0.9904, 0.4025, 0.9904, 0.4025, 0.9619, 0.3087, 0.4025, 0.9904, 0.4025, 0.9904, 0.5, 1.0, 0.1258, 0.75, 0.1258, 0.75, 0.08425, 0.6722, 0.8742, 0.25, 0.8182, 0.1818, 0.8182, 0.1818, 0.5, 0.0, 0.5, 0.0, 0.4025, 0.009607, 0.5975, 0.9904, 0.5975, 0.9904, 0.6913, 0.9619, 0.3278, 0.08425, 0.25, 0.1258, 0.25, 0.1258, 0.009607, 0.4025, 0.009607, 0.4025, 0.0, 0.5, 0.8182, 0.8182, 0.8182, 0.8182, 0.75, 0.8742, 1.0, 0.5, 1.0, 0.5, 0.9904, 0.4025, 0.08425, 0.6722, 0.08425, 0.6722, 0.05865, 0.5878, 0.3087, 0.9619, 0.3087, 0.9619, 0.4025, 0.9904, 0.9157, 0.3278, 0.8742, 0.25, 0.8742, 0.25, 0.5975, 0.009607, 0.5975, 0.009607, 0.5, 0.0, 0.5, 1.0, 0.5, 1.0, 0.5975, 0.9904, 0.03806, 0.3087, 0.03806, 0.3087, 0.009607, 0.4025, 0.4122, 0.05865, 0.3278, 0.08425, 0.3278, 0.08425, 0.55, 0.5, 0.55, 0.5, 0.6636, 0.5, 0.45, 0.2, 0.45, 0.2, 0.55, 0.2, 0.5, 0.8, 0.6636, 0.5, 0.6636, 0.5, 0.3364, 0.5, 0.3364, 0.5, 0.5, 0.8, 0.55, 0.5, 0.55, 0.5, 0.55, 0.2, 0.45, 0.2, 0.45, 0.5, 0.45, 0.5, 0.3364, 0.5, 0.3364, 0.5, 0.45, 0.5, 0.55, 0.2, 0.55, 0.5, 0.45, 0.5, 0.5, 0.8, 0.3364, 0.5, 0.45, 0.5, 0.7778, 0.9157, 0.6913, 0.9619, 0.75, 0.8742, 0.6913, 0.03806, 0.7778, 0.08427, 0.6722, 0.08425, 0.009607, 0.5975, 0.0, 0.5, 0.05865, 0.5878, 0.9157, 0.7778, 0.8536, 0.8536, 0.8742, 0.75, 0.5, 0.0, 0.5975, 0.009607, 0.5, 0.05, 0.08427, 0.7778, 0.03806, 0.6913, 0.1258, 0.75, 0.9904, 0.5975, 0.9619, 0.6913, 0.9414, 0.5878, 0.25, 0.8742, 0.2222, 0.9157, 0.1818, 0.8182, 0.3087, 0.03806, 0.4025, 0.009607, 0.3278, 0.08425, 0.9904, 0.4025, 1.0, 0.5, 0.9414, 0.4122, 0.4025, 0.9904, 0.3087, 0.9619, 0.4122, 0.9414, 0.1464, 0.1464, 0.2222, 0.08427, 0.1818, 0.1818, 0.8742, 0.25, 0.9157, 0.2222, 0.9157, 0.3278, 0.03806, 0.3087, 0.08427, 0.2222, 0.08425, 0.3278, 0.6913, 0.9619, 0.5975, 0.9904, 0.6722, 0.9157, 0.7778, 0.08427, 0.8536, 0.1464, 0.75, 0.1258, 0.0, 0.5, 0.009607, 0.4025, 0.05, 0.5, 0.8536, 0.8536, 0.7778, 0.9157, 0.8182, 0.8182, 0.5975, 0.009607, 0.6913, 0.03806, 0.5878, 0.05865, 0.08425, 0.6722, 0.03806, 0.6913, 0.05865, 0.5878, 0.9619, 0.6913, 0.9157, 0.7778, 0.9157, 0.6722, 0.1464, 0.8536, 0.08427, 0.7778, 0.1818, 0.8182, 0.4025, 0.009607, 0.5, 0.0, 0.4122, 0.05865, 0.95, 0.5, 1.0, 0.5, 0.9414, 0.5878, 0.3087, 0.9619, 0.2222, 0.9157, 0.3278, 0.9157, 0.2222, 0.08427, 0.3087, 0.03806, 0.25, 0.1258, 0.9157, 0.3278, 0.9619, 0.3087, 0.9414, 0.4122, 0.5, 1.0, 0.4025, 0.9904, 0.5, 0.95, 0.08427, 0.2222, 0.1464, 0.1464, 0.1258, 0.25, 0.5975, 0.9904, 0.5, 1.0, 0.5878, 0.9414, 0.8536, 0.1464, 0.9157, 0.2222, 0.8182, 0.1818, 0.009607, 0.4025, 0.03806, 0.3087, 0.05865, 0.4122, 0.6722, 0.9157, 0.75, 0.8742, 0.6722, 0.9157, 1.0, 0.5, 0.9904, 0.5975, 1.0, 0.5, 0.3087, 0.9619, 0.2222, 0.9157, 0.3087, 0.9619, 0.05, 0.5, 0.05865, 0.5878, 0.05, 0.5, 0.9414, 0.4122, 0.9157, 0.3278, 0.9414, 0.4122, 0.5975, 0.009607, 0.6913, 0.03806, 0.5975, 0.009607, 0.4122, 0.9414, 0.5, 0.95, 0.4122, 0.9414, 0.03806, 0.3087, 0.08427, 0.2222, 0.03806, 0.3087, 0.5, 0.05, 0.5, 0.05, 0.4122, 0.05865, 0.5878, 0.9414, 0.6722, 0.9157, 0.5878, 0.9414, 0.9904, 0.5975, 0.9619, 0.6913, 0.9904, 0.5975, 0.2222, 0.9157, 0.1464, 0.8536, 0.2222, 0.9157, 0.05865, 0.4122, 0.05, 0.5, 0.05865, 0.4122, 0.95, 0.5, 0.9414, 0.4122, 0.95, 0.5, 0.6913, 0.03806, 0.7778, 0.08427, 0.6913, 0.03806, 0.3278, 0.9157, 0.4122, 0.9414, 0.3278, 0.9157, 0.08427, 0.2222, 0.1464, 0.1464, 0.08427, 0.2222, 0.5878, 0.05865, 0.5, 0.05, 0.5878, 0.05865, 0.5, 0.95, 0.5878, 0.9414, 0.5, 0.95, 0.9619, 0.6913, 0.9157, 0.7778, 0.9619, 0.6913, 0.1464, 0.8536, 0.08427, 0.7778, 0.1464, 0.8536, 0.08425, 0.3278, 0.05865, 0.4122, 0.08425, 0.3278, 0.9414, 0.5878, 0.95, 0.5, 0.9414, 0.5878, 0.7778, 0.08427, 0.8536, 0.1464, 0.7778, 0.08427, 0.25, 0.8742, 0.3278, 0.9157, 0.25, 0.8742, 0.1464, 0.1464, 0.2222, 0.08427, 0.1464, 0.1464, 0.6722, 0.08425, 0.5878, 0.05865, 0.6722, 0.08425, 0.9157, 0.7778, 0.8536, 0.8536, 0.9157, 0.7778, 0.08427, 0.7778, 0.03806, 0.6913, 0.08427, 0.7778, 0.1258, 0.25, 0.08425, 0.3278, 0.1258, 0.25, 0.9157, 0.6722, 0.9414, 0.5878, 0.9157, 0.6722, 0.8536, 0.1464, 0.9157, 0.2222, 0.8536, 0.1464, 0.1818, 0.8182, 0.25, 0.8742, 0.1818, 0.8182, 0.2222, 0.08427, 0.3087, 0.03806, 0.2222, 0.08427, 0.75, 0.1258, 0.6722, 0.08425, 0.75, 0.1258, 0.8536, 0.8536, 0.7778, 0.9157, 0.8536, 0.8536, 0.03806, 0.6913, 0.009607, 0.5975, 0.03806, 0.6913, 0.1818, 0.1818, 0.1258, 0.25, 0.1818, 0.1818, 0.8742, 0.75, 0.9157, 0.6722, 0.8742, 0.75, 0.9157, 0.2222, 0.9619, 0.3087, 0.9157, 0.2222, 0.1258, 0.75, 0.1818, 0.8182, 0.1258, 0.75, 0.3087, 0.03806, 0.4025, 0.009607, 0.3087, 0.03806, 0.8182, 0.1818, 0.75, 0.1258, 0.8182, 0.1818, 0.7778, 0.9157, 0.6913, 0.9619, 0.7778, 0.9157, 0.009607, 0.5975, 0.0, 0.5, 0.009607, 0.5975, 0.25, 0.1258, 0.25, 0.1258, 0.1818, 0.1818, 0.8182, 0.8182, 0.8742, 0.75, 0.8182, 0.8182, 0.9619, 0.3087, 0.9904, 0.4025, 0.9619, 0.3087, 0.5, 1.0, 0.4025, 0.9904, 0.5, 1.0, 0.08425, 0.6722, 0.1258, 0.75, 0.08425, 0.6722, 0.8742, 0.25, 0.8742, 0.25, 0.8182, 0.1818, 0.4025, 0.009607, 0.5, 0.0, 0.4025, 0.009607, 0.6913, 0.9619, 0.5975, 0.9904, 0.6913, 0.9619, 0.3278, 0.08425, 0.3278, 0.08425, 0.25, 0.1258, 0.0, 0.5, 0.009607, 0.4025, 0.0, 0.5, 0.75, 0.8742, 0.8182, 0.8182, 0.75, 0.8742, 0.9904, 0.4025, 1.0, 0.5, 0.9904, 0.4025, 0.05865, 0.5878, 0.08425, 0.6722, 0.05865, 0.5878, 0.4025, 0.9904, 0.3087, 0.9619, 0.4025, 0.9904, 0.9157, 0.3278, 0.9157, 0.3278, 0.8742, 0.25, 0.5, 0.0, 0.5975, 0.009607, 0.5, 0.0, 0.5975, 0.9904, 0.5, 1.0, 0.5975, 0.9904, 0.009607, 0.4025, 0.03806, 0.3087, 0.009607, 0.4025, 0.4122, 0.05865, 0.4122, 0.05865, 0.3278, 0.08425, 0.6636, 0.5, 0.55, 0.5, 0.6636, 0.5, 0.55, 0.2, 0.45, 0.2, 0.55, 0.2, 0.5, 0.8, 0.5, 0.8, 0.6636, 0.5, 0.5, 0.8, 0.3364, 0.5, 0.5, 0.8, 0.55, 0.2, 0.55, 0.5, 0.55, 0.2, 0.45, 0.2, 0.45, 0.2, 0.45, 0.5, 0.45, 0.5, 0.3364, 0.5, 0.45, 0.5, 0.45, 0.2, 0.55, 0.2, 0.45, 0.5, 0.55, 0.5, 0.6636, 0.5, 0.5, 0.8, 0.5, 0.8, 0.45, 0.5, 0.55, 0.5])
me_circle_003.use_remesh_preserve_volume = False
me_circle_003.use_remesh_preserve_attributes = False
me_circle_003.use_mirror_vertex_groups = False
me_circle_003.update()
me_plane = bpy.data.meshes.new('Plane')
me_plane.from_pydata([(-1.0, -1.0, 0.0), (1.0, -1.0, 0.0), (-1.0, 1.0, 0.0), (1.0, 1.0, 0.0)], [], [(0, 1, 3, 2)])
me_plane.use_remesh_preserve_volume = False
me_plane.use_remesh_preserve_attributes = False
me_plane.use_mirror_vertex_groups = False
me_plane.update()

# ---- objects
ob_dpad = bpy.data.objects.new('dpad', me_plane_002)
ob_updn_btn = bpy.data.objects.new('updn_btn', me_plane_004)
ob_zoom_btn = bpy.data.objects.new('zoom_btn', me_plane_003)
ob_ghostring = bpy.data.objects.new('ghostring', me_plane_001)
ob_touch_area = bpy.data.objects.new('touch_area', me_circle_002)
ob_input_zoom_up = bpy.data.objects.new('input_zoom_up', me_circle_009)
ob_input_zoom_dn = bpy.data.objects.new('input_zoom_dn', me_circle_008)
ob_input_updn_dn = bpy.data.objects.new('input_updn_dn', me_circle_007)
ob_input_updn_up = bpy.data.objects.new('input_updn_up', me_circle_001)
ob_input_dpad_lt = bpy.data.objects.new('input_dpad_lt', me_circle_006)
ob_input_dpad_dn = bpy.data.objects.new('input_dpad_dn', me_circle_005)
ob_input_dpad_rt = bpy.data.objects.new('input_dpad_rt', me_circle_004)
ob_input_dpad_up = bpy.data.objects.new('input_dpad_up', me_circle)
ob_circle_arrow = bpy.data.objects.new('circle_arrow', me_circle_003)
ob_screen = bpy.data.objects.new('screen', me_plane)

# ---- transforms, parenting, visibility, modifiers, constraints
ob_dpad.parent = ob_circle_arrow
ob_dpad.location = (0.0, 0.0, 5.96e-08)
ob_dpad.lineart.crease_threshold = 0.0
ob_updn_btn.location = (0.0, 0.0, 0.0)
ob_updn_btn.hide_viewport = True
ob_updn_btn.lineart.crease_threshold = 0.0
ob_zoom_btn.location = (0.0, 0.0, 0.0)
ob_zoom_btn.hide_viewport = True
ob_zoom_btn.lineart.crease_threshold = 0.0
ob_ghostring.location = (0.0, 0.0, 0.0)
ob_ghostring.scale = (1.0, 1.0, 0.9)
ob_ghostring.lineart.crease_threshold = 0.0
ob_touch_area.location = (0.0, 0.0, 0.0)
ob_touch_area.lineart.crease_threshold = 0.0
ob_input_zoom_up.location = (0.0, 0.0, 0.0)
ob_input_zoom_up.hide_viewport = True
ob_input_zoom_up.lineart.crease_threshold = 0.0
ob_input_zoom_dn.location = (0.0, 0.0, 0.0)
ob_input_zoom_dn.hide_viewport = True
ob_input_zoom_dn.lineart.crease_threshold = 0.0
ob_input_updn_dn.location = (0.0, 0.0, 0.0)
ob_input_updn_dn.hide_viewport = True
ob_input_updn_dn.lineart.crease_threshold = 0.0
ob_input_updn_up.location = (0.0, 0.0, 0.0)
ob_input_updn_up.hide_viewport = True
ob_input_updn_up.lineart.crease_threshold = 0.0
ob_input_dpad_lt.location = (-6.104e-05, -3.052e-05, 1.192e-07)
ob_input_dpad_lt.lineart.crease_threshold = 0.0
ob_input_dpad_dn.location = (0.0, 3.052e-05, 0.0)
ob_input_dpad_dn.lineart.crease_threshold = 0.0
ob_input_dpad_rt.location = (0.0, 0.0, -1.192e-07)
ob_input_dpad_rt.lineart.crease_threshold = 0.0
ob_input_dpad_up.location = (0.0, 0.0, 0.0)
ob_input_dpad_up.lineart.crease_threshold = 0.0
ob_circle_arrow.location = (0.0, 0.0, 0.0)
ob_circle_arrow.lineart.crease_threshold = 0.0
ob_screen.location = (0.0, 0.0, 0.0)
ob_screen.scale = (960.0, 540.0, 1.0)
ob_screen.hide_viewport = True
ob_screen.lineart.crease_threshold = 0.0

# ---- collection membership
col_collection_1.objects.link(ob_dpad)
col_collection_1.objects.link(ob_updn_btn)
col_collection_1.objects.link(ob_zoom_btn)
col_collection_1.objects.link(ob_ghostring)
col_collection_2.objects.link(ob_touch_area)
col_collection_2.objects.link(ob_input_zoom_up)
col_collection_2.objects.link(ob_input_zoom_dn)
col_collection_2.objects.link(ob_input_updn_dn)
col_collection_2.objects.link(ob_input_updn_up)
col_collection_2.objects.link(ob_input_dpad_lt)
col_collection_2.objects.link(ob_input_dpad_dn)
col_collection_2.objects.link(ob_input_dpad_rt)
col_collection_2.objects.link(ob_input_dpad_up)
col_collection_3.objects.link(ob_circle_arrow)
col_collection_11.objects.link(ob_screen)

# ---- scene / render settings (as saved in the file)
scene.frame_start = 1; scene.frame_end = 250; scene.frame_set(1)
scene.render.engine = 'CYCLES'
scene.render.resolution_percentage = 50
scene.render.dither_intensity = 0.0
scene.cycles.use_denoising = False
scene.cycles.samples = 10
scene.cycles.sampling_pattern = 'TABULATED_SOBOL'
scene.cycles.light_sampling_threshold = 0.0
scene.cycles.use_adaptive_sampling = False
scene.cycles.use_light_tree = False
scene.cycles.blur_glossy = 0.0
scene.cycles.volume_bounces = 1
scene.cycles.pixel_filter_type = 'GAUSSIAN'
scene.cycles.sample_clamp_indirect = 0.0
scene.view_settings.view_transform = 'Standard'
bpy.context.view_layer.update()

# ---- added for rendering (the .blend has no active camera and no usable light): camera, sun
cam_auto = bpy.data.cameras.new('AutoCamera')
cam_auto.lens = 50.0
cam_auto.sensor_width = 36.0
cam_auto.clip_end = 35026.8
ob_auto_camera = bpy.data.objects.new('AutoCamera', cam_auto)
scene.collection.objects.link(ob_auto_camera)
ob_auto_camera.location = (1993.77, -2418.4, 1597.67)
ob_auto_camera.rotation_euler = (1.09748, -7.21219e-08, 0.694738)
scene.camera = ob_auto_camera
light_auto_sun = bpy.data.lights.new('AutoSun', 'SUN')
light_auto_sun.energy = 3.0
light_auto_sun.angle = 0.0523599
ob_auto_sun = bpy.data.objects.new('AutoSun', light_auto_sun)
scene.collection.objects.link(ob_auto_sun)
ob_auto_sun.rotation_euler = (0.872665, 0.174533, 0.523599)
bpy.context.view_layer.update()
